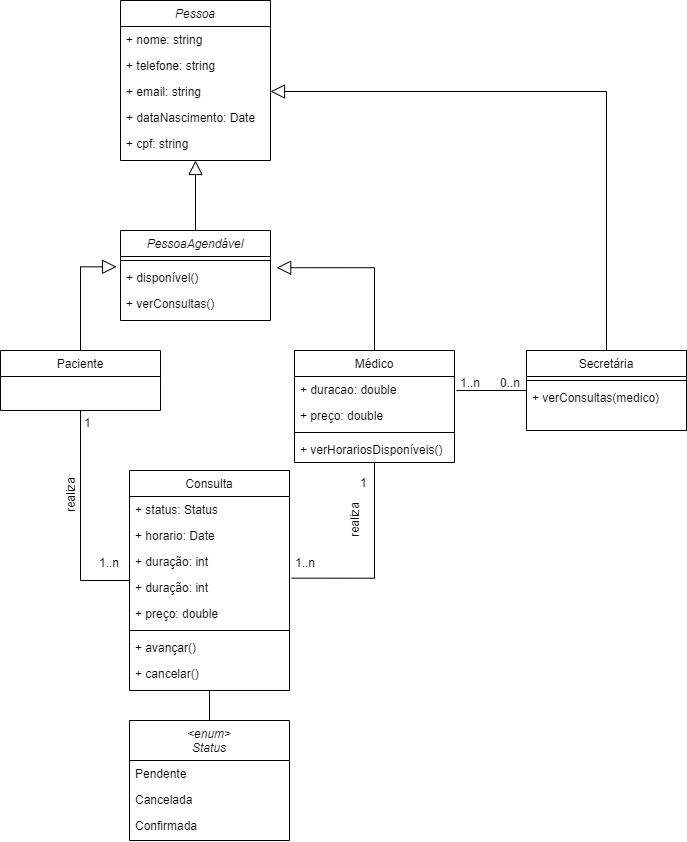

The diagram above was exported from draw.io. Its source (the exported page's mxGraphModel, read from the mxfile embedded in the PNG):
<mxGraphModel dx="782" dy="428" grid="1" gridSize="10" guides="1" tooltips="1" connect="1" arrows="1" fold="1" page="1" pageScale="1" pageWidth="827" pageHeight="1169" math="0" shadow="0">
  <root>
    <mxCell id="WIyWlLk6GJQsqaUBKTNV-0" />
    <mxCell id="WIyWlLk6GJQsqaUBKTNV-1" parent="WIyWlLk6GJQsqaUBKTNV-0" />
    <mxCell id="zkfFHV4jXpPFQw0GAbJ--0" value="Pessoa&#10;" style="swimlane;fontStyle=2;align=center;verticalAlign=top;childLayout=stackLayout;horizontal=1;startSize=26;horizontalStack=0;resizeParent=1;resizeLast=0;collapsible=1;marginBottom=0;rounded=0;shadow=0;strokeWidth=1;" parent="WIyWlLk6GJQsqaUBKTNV-1" vertex="1">
      <mxGeometry x="234" y="80" width="150" height="160" as="geometry">
        <mxRectangle x="220" y="120" width="160" height="26" as="alternateBounds" />
      </mxGeometry>
    </mxCell>
    <mxCell id="zkfFHV4jXpPFQw0GAbJ--1" value="+ nome: string" style="text;align=left;verticalAlign=top;spacingLeft=4;spacingRight=4;overflow=hidden;rotatable=0;points=[[0,0.5],[1,0.5]];portConstraint=eastwest;" parent="zkfFHV4jXpPFQw0GAbJ--0" vertex="1">
      <mxGeometry y="26" width="150" height="26" as="geometry" />
    </mxCell>
    <mxCell id="zkfFHV4jXpPFQw0GAbJ--2" value="+ telefone: string" style="text;align=left;verticalAlign=top;spacingLeft=4;spacingRight=4;overflow=hidden;rotatable=0;points=[[0,0.5],[1,0.5]];portConstraint=eastwest;rounded=0;shadow=0;html=0;" parent="zkfFHV4jXpPFQw0GAbJ--0" vertex="1">
      <mxGeometry y="52" width="150" height="26" as="geometry" />
    </mxCell>
    <mxCell id="zkfFHV4jXpPFQw0GAbJ--3" value="+ email: string" style="text;align=left;verticalAlign=top;spacingLeft=4;spacingRight=4;overflow=hidden;rotatable=0;points=[[0,0.5],[1,0.5]];portConstraint=eastwest;rounded=0;shadow=0;html=0;" parent="zkfFHV4jXpPFQw0GAbJ--0" vertex="1">
      <mxGeometry y="78" width="150" height="26" as="geometry" />
    </mxCell>
    <mxCell id="XPdrVBzEaER6jwcTrXku-48" value="+ dataNascimento: Date" style="text;align=left;verticalAlign=top;spacingLeft=4;spacingRight=4;overflow=hidden;rotatable=0;points=[[0,0.5],[1,0.5]];portConstraint=eastwest;rounded=0;shadow=0;html=0;" parent="zkfFHV4jXpPFQw0GAbJ--0" vertex="1">
      <mxGeometry y="104" width="150" height="26" as="geometry" />
    </mxCell>
    <mxCell id="XPdrVBzEaER6jwcTrXku-112" value="+ cpf: string" style="text;align=left;verticalAlign=top;spacingLeft=4;spacingRight=4;overflow=hidden;rotatable=0;points=[[0,0.5],[1,0.5]];portConstraint=eastwest;rounded=0;shadow=0;html=0;" parent="zkfFHV4jXpPFQw0GAbJ--0" vertex="1">
      <mxGeometry y="130" width="150" height="26" as="geometry" />
    </mxCell>
    <mxCell id="XPdrVBzEaER6jwcTrXku-36" style="edgeStyle=orthogonalEdgeStyle;rounded=0;orthogonalLoop=1;jettySize=auto;html=1;exitX=0.5;exitY=1;exitDx=0;exitDy=0;entryX=0;entryY=0.5;entryDx=0;entryDy=0;endArrow=none;endFill=0;" parent="WIyWlLk6GJQsqaUBKTNV-1" source="zkfFHV4jXpPFQw0GAbJ--6" target="XPdrVBzEaER6jwcTrXku-31" edge="1">
      <mxGeometry relative="1" as="geometry" />
    </mxCell>
    <mxCell id="XPdrVBzEaER6jwcTrXku-99" style="edgeStyle=orthogonalEdgeStyle;rounded=0;orthogonalLoop=1;jettySize=auto;html=1;entryX=-0.026;entryY=0.09;entryDx=0;entryDy=0;entryPerimeter=0;endArrow=block;endFill=0;endSize=12;" parent="WIyWlLk6GJQsqaUBKTNV-1" source="zkfFHV4jXpPFQw0GAbJ--6" target="XPdrVBzEaER6jwcTrXku-97" edge="1">
      <mxGeometry relative="1" as="geometry" />
    </mxCell>
    <mxCell id="zkfFHV4jXpPFQw0GAbJ--6" value="Paciente" style="swimlane;fontStyle=0;align=center;verticalAlign=top;childLayout=stackLayout;horizontal=1;startSize=26;horizontalStack=0;resizeParent=1;resizeLast=0;collapsible=1;marginBottom=0;rounded=0;shadow=0;strokeWidth=1;" parent="WIyWlLk6GJQsqaUBKTNV-1" vertex="1">
      <mxGeometry x="114" y="430" width="160" height="60" as="geometry">
        <mxRectangle x="120" y="280" width="160" height="26" as="alternateBounds" />
      </mxGeometry>
    </mxCell>
    <mxCell id="XPdrVBzEaER6jwcTrXku-100" style="edgeStyle=orthogonalEdgeStyle;rounded=0;orthogonalLoop=1;jettySize=auto;html=1;entryX=1.041;entryY=0.124;entryDx=0;entryDy=0;entryPerimeter=0;endArrow=block;endFill=0;endSize=12;exitX=0.5;exitY=0;exitDx=0;exitDy=0;" parent="WIyWlLk6GJQsqaUBKTNV-1" source="zkfFHV4jXpPFQw0GAbJ--13" target="XPdrVBzEaER6jwcTrXku-97" edge="1">
      <mxGeometry relative="1" as="geometry">
        <mxPoint x="454.0666666666666" y="420" as="sourcePoint" />
      </mxGeometry>
    </mxCell>
    <mxCell id="XPdrVBzEaER6jwcTrXku-107" style="edgeStyle=orthogonalEdgeStyle;rounded=0;orthogonalLoop=1;jettySize=auto;html=1;entryX=1.013;entryY=0.141;entryDx=0;entryDy=0;entryPerimeter=0;startArrow=none;startFill=0;endArrow=none;endFill=0;endSize=12;" parent="WIyWlLk6GJQsqaUBKTNV-1" source="zkfFHV4jXpPFQw0GAbJ--13" target="XPdrVBzEaER6jwcTrXku-83" edge="1">
      <mxGeometry relative="1" as="geometry" />
    </mxCell>
    <mxCell id="zkfFHV4jXpPFQw0GAbJ--13" value="Médico" style="swimlane;fontStyle=0;align=center;verticalAlign=top;childLayout=stackLayout;horizontal=1;startSize=26;horizontalStack=0;resizeParent=1;resizeLast=0;collapsible=1;marginBottom=0;rounded=0;shadow=0;strokeWidth=1;" parent="WIyWlLk6GJQsqaUBKTNV-1" vertex="1">
      <mxGeometry x="408" y="430" width="160" height="112" as="geometry">
        <mxRectangle x="329" y="280" width="170" height="26" as="alternateBounds" />
      </mxGeometry>
    </mxCell>
    <mxCell id="XPdrVBzEaER6jwcTrXku-71" value="+ duracao: double" style="text;align=left;verticalAlign=top;spacingLeft=4;spacingRight=4;overflow=hidden;rotatable=0;points=[[0,0.5],[1,0.5]];portConstraint=eastwest;" parent="zkfFHV4jXpPFQw0GAbJ--13" vertex="1">
      <mxGeometry y="26" width="160" height="26" as="geometry" />
    </mxCell>
    <mxCell id="zkfFHV4jXpPFQw0GAbJ--14" value="+ preço: double" style="text;align=left;verticalAlign=top;spacingLeft=4;spacingRight=4;overflow=hidden;rotatable=0;points=[[0,0.5],[1,0.5]];portConstraint=eastwest;" parent="zkfFHV4jXpPFQw0GAbJ--13" vertex="1">
      <mxGeometry y="52" width="160" height="26" as="geometry" />
    </mxCell>
    <mxCell id="XPdrVBzEaER6jwcTrXku-116" value="" style="line;html=1;strokeWidth=1;align=left;verticalAlign=middle;spacingTop=-1;spacingLeft=3;spacingRight=3;rotatable=0;labelPosition=right;points=[];portConstraint=eastwest;" parent="zkfFHV4jXpPFQw0GAbJ--13" vertex="1">
      <mxGeometry y="78" width="160" height="8" as="geometry" />
    </mxCell>
    <mxCell id="XPdrVBzEaER6jwcTrXku-117" value="+ verHorariosDisponíveis()" style="text;align=left;verticalAlign=top;spacingLeft=4;spacingRight=4;overflow=hidden;rotatable=0;points=[[0,0.5],[1,0.5]];portConstraint=eastwest;" parent="zkfFHV4jXpPFQw0GAbJ--13" vertex="1">
      <mxGeometry y="86" width="160" height="26" as="geometry" />
    </mxCell>
    <mxCell id="XPdrVBzEaER6jwcTrXku-31" value="Consulta&#10;" style="swimlane;fontStyle=0;align=center;verticalAlign=top;childLayout=stackLayout;horizontal=1;startSize=26;horizontalStack=0;resizeParent=1;resizeLast=0;collapsible=1;marginBottom=0;rounded=0;shadow=0;strokeWidth=1;" parent="WIyWlLk6GJQsqaUBKTNV-1" vertex="1">
      <mxGeometry x="243" y="550" width="160" height="220" as="geometry">
        <mxRectangle x="220" y="380" width="170" height="26" as="alternateBounds" />
      </mxGeometry>
    </mxCell>
    <mxCell id="XPdrVBzEaER6jwcTrXku-47" value="+ status: Status" style="text;align=left;verticalAlign=top;spacingLeft=4;spacingRight=4;overflow=hidden;rotatable=0;points=[[0,0.5],[1,0.5]];portConstraint=eastwest;rounded=0;shadow=0;html=0;" parent="XPdrVBzEaER6jwcTrXku-31" vertex="1">
      <mxGeometry y="26" width="160" height="26" as="geometry" />
    </mxCell>
    <mxCell id="XPdrVBzEaER6jwcTrXku-32" value="+ horario: Date" style="text;align=left;verticalAlign=top;spacingLeft=4;spacingRight=4;overflow=hidden;rotatable=0;points=[[0,0.5],[1,0.5]];portConstraint=eastwest;" parent="XPdrVBzEaER6jwcTrXku-31" vertex="1">
      <mxGeometry y="52" width="160" height="26" as="geometry" />
    </mxCell>
    <mxCell id="XPdrVBzEaER6jwcTrXku-33" value="+ duração: int" style="text;align=left;verticalAlign=top;spacingLeft=4;spacingRight=4;overflow=hidden;rotatable=0;points=[[0,0.5],[1,0.5]];portConstraint=eastwest;rounded=0;shadow=0;html=0;" parent="XPdrVBzEaER6jwcTrXku-31" vertex="1">
      <mxGeometry y="78" width="160" height="26" as="geometry" />
    </mxCell>
    <mxCell id="XPdrVBzEaER6jwcTrXku-83" value="+ duração: int" style="text;align=left;verticalAlign=top;spacingLeft=4;spacingRight=4;overflow=hidden;rotatable=0;points=[[0,0.5],[1,0.5]];portConstraint=eastwest;rounded=0;shadow=0;html=0;" parent="XPdrVBzEaER6jwcTrXku-31" vertex="1">
      <mxGeometry y="104" width="160" height="26" as="geometry" />
    </mxCell>
    <mxCell id="XPdrVBzEaER6jwcTrXku-46" value="+ preço: double" style="text;align=left;verticalAlign=top;spacingLeft=4;spacingRight=4;overflow=hidden;rotatable=0;points=[[0,0.5],[1,0.5]];portConstraint=eastwest;rounded=0;shadow=0;html=0;" parent="XPdrVBzEaER6jwcTrXku-31" vertex="1">
      <mxGeometry y="130" width="160" height="26" as="geometry" />
    </mxCell>
    <mxCell id="XPdrVBzEaER6jwcTrXku-88" value="" style="line;html=1;strokeWidth=1;align=left;verticalAlign=middle;spacingTop=-1;spacingLeft=3;spacingRight=3;rotatable=0;labelPosition=right;points=[];portConstraint=eastwest;" parent="XPdrVBzEaER6jwcTrXku-31" vertex="1">
      <mxGeometry y="156" width="160" height="8" as="geometry" />
    </mxCell>
    <mxCell id="XPdrVBzEaER6jwcTrXku-89" value="+ avançar()" style="text;align=left;verticalAlign=top;spacingLeft=4;spacingRight=4;overflow=hidden;rotatable=0;points=[[0,0.5],[1,0.5]];portConstraint=eastwest;rounded=0;shadow=0;html=0;" parent="XPdrVBzEaER6jwcTrXku-31" vertex="1">
      <mxGeometry y="164" width="160" height="26" as="geometry" />
    </mxCell>
    <mxCell id="XPdrVBzEaER6jwcTrXku-90" value="+ cancelar()" style="text;align=left;verticalAlign=top;spacingLeft=4;spacingRight=4;overflow=hidden;rotatable=0;points=[[0,0.5],[1,0.5]];portConstraint=eastwest;rounded=0;shadow=0;html=0;" parent="XPdrVBzEaER6jwcTrXku-31" vertex="1">
      <mxGeometry y="190" width="160" height="26" as="geometry" />
    </mxCell>
    <mxCell id="XPdrVBzEaER6jwcTrXku-82" value="" style="edgeStyle=orthogonalEdgeStyle;rounded=0;orthogonalLoop=1;jettySize=auto;html=1;endArrow=none;endFill=0;entryX=0.5;entryY=1;entryDx=0;entryDy=0;" parent="WIyWlLk6GJQsqaUBKTNV-1" source="XPdrVBzEaER6jwcTrXku-49" target="XPdrVBzEaER6jwcTrXku-31" edge="1">
      <mxGeometry relative="1" as="geometry">
        <Array as="points">
          <mxPoint x="323" y="830" />
          <mxPoint x="323" y="830" />
        </Array>
      </mxGeometry>
    </mxCell>
    <mxCell id="XPdrVBzEaER6jwcTrXku-49" value="&lt;enum&gt;&#10;Status" style="swimlane;fontStyle=2;align=center;verticalAlign=top;childLayout=stackLayout;horizontal=1;startSize=40;horizontalStack=0;resizeParent=1;resizeLast=0;collapsible=1;marginBottom=0;rounded=0;shadow=0;strokeWidth=1;" parent="WIyWlLk6GJQsqaUBKTNV-1" vertex="1">
      <mxGeometry x="243" y="800" width="160" height="120" as="geometry">
        <mxRectangle x="220" y="380" width="170" height="26" as="alternateBounds" />
      </mxGeometry>
    </mxCell>
    <mxCell id="XPdrVBzEaER6jwcTrXku-52" value="Pendente" style="text;align=left;verticalAlign=top;spacingLeft=4;spacingRight=4;overflow=hidden;rotatable=0;points=[[0,0.5],[1,0.5]];portConstraint=eastwest;rounded=0;shadow=0;html=0;" parent="XPdrVBzEaER6jwcTrXku-49" vertex="1">
      <mxGeometry y="40" width="160" height="26" as="geometry" />
    </mxCell>
    <mxCell id="XPdrVBzEaER6jwcTrXku-73" value="Cancelada" style="text;align=left;verticalAlign=top;spacingLeft=4;spacingRight=4;overflow=hidden;rotatable=0;points=[[0,0.5],[1,0.5]];portConstraint=eastwest;rounded=0;shadow=0;html=0;" parent="XPdrVBzEaER6jwcTrXku-49" vertex="1">
      <mxGeometry y="66" width="160" height="26" as="geometry" />
    </mxCell>
    <mxCell id="XPdrVBzEaER6jwcTrXku-72" value="Confirmada" style="text;align=left;verticalAlign=top;spacingLeft=4;spacingRight=4;overflow=hidden;rotatable=0;points=[[0,0.5],[1,0.5]];portConstraint=eastwest;rounded=0;shadow=0;html=0;" parent="XPdrVBzEaER6jwcTrXku-49" vertex="1">
      <mxGeometry y="92" width="160" height="26" as="geometry" />
    </mxCell>
    <mxCell id="XPdrVBzEaER6jwcTrXku-79" value="1..n" style="resizable=0;align=left;verticalAlign=bottom;labelBackgroundColor=none;fontSize=12;" parent="WIyWlLk6GJQsqaUBKTNV-1" connectable="0" vertex="1">
      <mxGeometry x="469" y="610" as="geometry">
        <mxPoint x="-258" y="41" as="offset" />
      </mxGeometry>
    </mxCell>
    <mxCell id="XPdrVBzEaER6jwcTrXku-80" value="1" style="resizable=0;align=left;verticalAlign=bottom;labelBackgroundColor=none;fontSize=12;" parent="WIyWlLk6GJQsqaUBKTNV-1" connectable="0" vertex="1">
      <mxGeometry x="454" y="470" as="geometry">
        <mxPoint x="-258" y="41" as="offset" />
      </mxGeometry>
    </mxCell>
    <mxCell id="XPdrVBzEaER6jwcTrXku-86" value="1..n" style="resizable=0;align=left;verticalAlign=bottom;labelBackgroundColor=none;fontSize=12;" parent="WIyWlLk6GJQsqaUBKTNV-1" connectable="0" vertex="1">
      <mxGeometry x="665" y="610" as="geometry">
        <mxPoint x="-258" y="41" as="offset" />
      </mxGeometry>
    </mxCell>
    <mxCell id="XPdrVBzEaER6jwcTrXku-87" value="1" style="resizable=0;align=left;verticalAlign=bottom;labelBackgroundColor=none;fontSize=12;" parent="WIyWlLk6GJQsqaUBKTNV-1" connectable="0" vertex="1">
      <mxGeometry x="730" y="530" as="geometry">
        <mxPoint x="-258" y="41" as="offset" />
      </mxGeometry>
    </mxCell>
    <mxCell id="XPdrVBzEaER6jwcTrXku-106" style="edgeStyle=orthogonalEdgeStyle;rounded=0;orthogonalLoop=1;jettySize=auto;html=1;entryX=1;entryY=0.5;entryDx=0;entryDy=0;startArrow=none;startFill=0;endArrow=block;endFill=0;endSize=12;" parent="WIyWlLk6GJQsqaUBKTNV-1" source="XPdrVBzEaER6jwcTrXku-91" target="zkfFHV4jXpPFQw0GAbJ--3" edge="1">
      <mxGeometry relative="1" as="geometry" />
    </mxCell>
    <mxCell id="XPdrVBzEaER6jwcTrXku-91" value="Secretária" style="swimlane;fontStyle=0;align=center;verticalAlign=top;childLayout=stackLayout;horizontal=1;startSize=26;horizontalStack=0;resizeParent=1;resizeLast=0;collapsible=1;marginBottom=0;rounded=0;shadow=0;strokeWidth=1;" parent="WIyWlLk6GJQsqaUBKTNV-1" vertex="1">
      <mxGeometry x="640" y="430" width="160" height="80" as="geometry">
        <mxRectangle x="329" y="280" width="170" height="26" as="alternateBounds" />
      </mxGeometry>
    </mxCell>
    <mxCell id="XPdrVBzEaER6jwcTrXku-114" value="" style="line;html=1;strokeWidth=1;align=left;verticalAlign=middle;spacingTop=-1;spacingLeft=3;spacingRight=3;rotatable=0;labelPosition=right;points=[];portConstraint=eastwest;" parent="XPdrVBzEaER6jwcTrXku-91" vertex="1">
      <mxGeometry y="26" width="160" height="8" as="geometry" />
    </mxCell>
    <mxCell id="XPdrVBzEaER6jwcTrXku-115" value="+ verConsultas(medico)" style="text;align=left;verticalAlign=top;spacingLeft=4;spacingRight=4;overflow=hidden;rotatable=0;points=[[0,0.5],[1,0.5]];portConstraint=eastwest;rounded=0;shadow=0;html=0;" parent="XPdrVBzEaER6jwcTrXku-91" vertex="1">
      <mxGeometry y="34" width="160" height="26" as="geometry" />
    </mxCell>
    <mxCell id="XPdrVBzEaER6jwcTrXku-102" style="edgeStyle=orthogonalEdgeStyle;rounded=0;orthogonalLoop=1;jettySize=auto;html=1;startArrow=none;startFill=0;endArrow=block;endFill=0;endSize=12;entryX=0.5;entryY=1;entryDx=0;entryDy=0;" parent="WIyWlLk6GJQsqaUBKTNV-1" source="XPdrVBzEaER6jwcTrXku-94" target="zkfFHV4jXpPFQw0GAbJ--0" edge="1">
      <mxGeometry relative="1" as="geometry">
        <mxPoint x="309" y="220" as="targetPoint" />
      </mxGeometry>
    </mxCell>
    <mxCell id="XPdrVBzEaER6jwcTrXku-94" value="PessoaAgendável" style="swimlane;fontStyle=2;align=center;verticalAlign=top;childLayout=stackLayout;horizontal=1;startSize=26;horizontalStack=0;resizeParent=1;resizeLast=0;collapsible=1;marginBottom=0;rounded=0;shadow=0;strokeWidth=1;" parent="WIyWlLk6GJQsqaUBKTNV-1" vertex="1">
      <mxGeometry x="234" y="310" width="150" height="90" as="geometry">
        <mxRectangle x="120" y="280" width="160" height="26" as="alternateBounds" />
      </mxGeometry>
    </mxCell>
    <mxCell id="XPdrVBzEaER6jwcTrXku-96" value="" style="line;html=1;strokeWidth=1;align=left;verticalAlign=middle;spacingTop=-1;spacingLeft=3;spacingRight=3;rotatable=0;labelPosition=right;points=[];portConstraint=eastwest;" parent="XPdrVBzEaER6jwcTrXku-94" vertex="1">
      <mxGeometry y="26" width="150" height="8" as="geometry" />
    </mxCell>
    <mxCell id="XPdrVBzEaER6jwcTrXku-97" value="+ disponível()" style="text;align=left;verticalAlign=top;spacingLeft=4;spacingRight=4;overflow=hidden;rotatable=0;points=[[0,0.5],[1,0.5]];portConstraint=eastwest;rounded=0;shadow=0;html=0;" parent="XPdrVBzEaER6jwcTrXku-94" vertex="1">
      <mxGeometry y="34" width="150" height="26" as="geometry" />
    </mxCell>
    <mxCell id="XPdrVBzEaER6jwcTrXku-108" value="+ verConsultas()" style="text;align=left;verticalAlign=top;spacingLeft=4;spacingRight=4;overflow=hidden;rotatable=0;points=[[0,0.5],[1,0.5]];portConstraint=eastwest;rounded=0;shadow=0;html=0;" parent="XPdrVBzEaER6jwcTrXku-94" vertex="1">
      <mxGeometry y="60" width="150" height="26" as="geometry" />
    </mxCell>
    <mxCell id="XPdrVBzEaER6jwcTrXku-105" value="" style="endArrow=none;html=1;rounded=0;endSize=12;" parent="WIyWlLk6GJQsqaUBKTNV-1" edge="1">
      <mxGeometry width="50" height="50" relative="1" as="geometry">
        <mxPoint x="570" y="470" as="sourcePoint" />
        <mxPoint x="640" y="470" as="targetPoint" />
      </mxGeometry>
    </mxCell>
    <mxCell id="XPdrVBzEaER6jwcTrXku-109" value="1..n" style="resizable=0;align=left;verticalAlign=bottom;labelBackgroundColor=none;fontSize=12;" parent="WIyWlLk6GJQsqaUBKTNV-1" connectable="0" vertex="1">
      <mxGeometry x="830" y="430" as="geometry">
        <mxPoint x="-258" y="41" as="offset" />
      </mxGeometry>
    </mxCell>
    <mxCell id="XPdrVBzEaER6jwcTrXku-111" value="0..n" style="resizable=0;align=left;verticalAlign=bottom;labelBackgroundColor=none;fontSize=12;" parent="WIyWlLk6GJQsqaUBKTNV-1" connectable="0" vertex="1">
      <mxGeometry x="870" y="430" as="geometry">
        <mxPoint x="-258" y="41" as="offset" />
      </mxGeometry>
    </mxCell>
    <mxCell id="XPdrVBzEaER6jwcTrXku-120" value="realiza" style="text;html=1;align=center;verticalAlign=middle;resizable=0;points=[];autosize=1;strokeColor=none;fillColor=none;rotation=-90;" parent="WIyWlLk6GJQsqaUBKTNV-1" vertex="1">
      <mxGeometry x="160" y="565" width="50" height="20" as="geometry" />
    </mxCell>
    <mxCell id="XPdrVBzEaER6jwcTrXku-121" value="realiza" style="text;html=1;align=center;verticalAlign=middle;resizable=0;points=[];autosize=1;strokeColor=none;fillColor=none;rotation=-90;" parent="WIyWlLk6GJQsqaUBKTNV-1" vertex="1">
      <mxGeometry x="444" y="590" width="50" height="20" as="geometry" />
    </mxCell>
  </root>
</mxGraphModel>